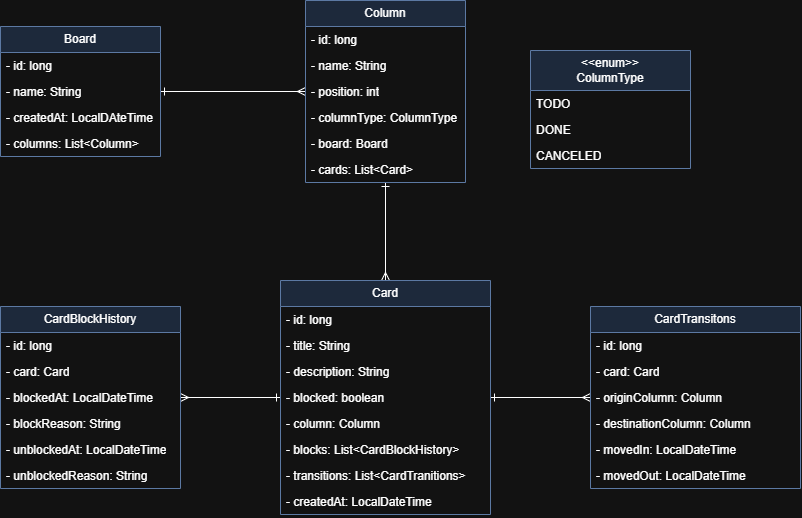

The diagram above was exported from draw.io. Its source (the exported page's mxGraphModel, read from the mxfile embedded in the PNG):
<mxGraphModel dx="875" dy="467" grid="1" gridSize="10" guides="1" tooltips="1" connect="1" arrows="1" fold="1" page="1" pageScale="1" pageWidth="827" pageHeight="1169" math="0" shadow="0">
  <root>
    <mxCell id="0" />
    <mxCell id="1" parent="0" />
    <mxCell id="VuHh562K6PKbF-pBHaZa-13" value="" style="edgeStyle=orthogonalEdgeStyle;rounded=0;orthogonalLoop=1;jettySize=auto;html=1;endArrow=ERmany;endFill=0;startArrow=ERone;startFill=0;" edge="1" parent="1" source="VuHh562K6PKbF-pBHaZa-1" target="VuHh562K6PKbF-pBHaZa-8">
      <mxGeometry relative="1" as="geometry" />
    </mxCell>
    <mxCell id="VuHh562K6PKbF-pBHaZa-1" value="Board" style="swimlane;fontStyle=0;childLayout=stackLayout;horizontal=1;startSize=26;fillColor=#dae8fc;horizontalStack=0;resizeParent=1;resizeParentMax=0;resizeLast=0;collapsible=1;marginBottom=0;whiteSpace=wrap;html=1;strokeColor=#6c8ebf;" vertex="1" parent="1">
      <mxGeometry x="80" y="106" width="160" height="130" as="geometry" />
    </mxCell>
    <mxCell id="VuHh562K6PKbF-pBHaZa-2" value="- id: long" style="text;strokeColor=none;fillColor=none;align=left;verticalAlign=top;spacingLeft=4;spacingRight=4;overflow=hidden;rotatable=0;points=[[0,0.5],[1,0.5]];portConstraint=eastwest;whiteSpace=wrap;html=1;" vertex="1" parent="VuHh562K6PKbF-pBHaZa-1">
      <mxGeometry y="26" width="160" height="26" as="geometry" />
    </mxCell>
    <mxCell id="VuHh562K6PKbF-pBHaZa-3" value="- name: String" style="text;strokeColor=none;fillColor=none;align=left;verticalAlign=top;spacingLeft=4;spacingRight=4;overflow=hidden;rotatable=0;points=[[0,0.5],[1,0.5]];portConstraint=eastwest;whiteSpace=wrap;html=1;" vertex="1" parent="VuHh562K6PKbF-pBHaZa-1">
      <mxGeometry y="52" width="160" height="26" as="geometry" />
    </mxCell>
    <mxCell id="VuHh562K6PKbF-pBHaZa-4" value="- createdAt: LocalDAteTime" style="text;strokeColor=none;fillColor=none;align=left;verticalAlign=top;spacingLeft=4;spacingRight=4;overflow=hidden;rotatable=0;points=[[0,0.5],[1,0.5]];portConstraint=eastwest;whiteSpace=wrap;html=1;" vertex="1" parent="VuHh562K6PKbF-pBHaZa-1">
      <mxGeometry y="78" width="160" height="26" as="geometry" />
    </mxCell>
    <mxCell id="VuHh562K6PKbF-pBHaZa-5" value="- columns: List&amp;lt;Column&amp;gt;" style="text;strokeColor=none;fillColor=none;align=left;verticalAlign=top;spacingLeft=4;spacingRight=4;overflow=hidden;rotatable=0;points=[[0,0.5],[1,0.5]];portConstraint=eastwest;whiteSpace=wrap;html=1;" vertex="1" parent="VuHh562K6PKbF-pBHaZa-1">
      <mxGeometry y="104" width="160" height="26" as="geometry" />
    </mxCell>
    <mxCell id="VuHh562K6PKbF-pBHaZa-23" value="" style="edgeStyle=orthogonalEdgeStyle;rounded=0;orthogonalLoop=1;jettySize=auto;html=1;endArrow=ERmany;endFill=0;startArrow=ERone;startFill=0;" edge="1" parent="1" source="VuHh562K6PKbF-pBHaZa-8" target="VuHh562K6PKbF-pBHaZa-16">
      <mxGeometry relative="1" as="geometry" />
    </mxCell>
    <mxCell id="VuHh562K6PKbF-pBHaZa-8" value="Column" style="swimlane;fontStyle=0;childLayout=stackLayout;horizontal=1;startSize=26;fillColor=#dae8fc;horizontalStack=0;resizeParent=1;resizeParentMax=0;resizeLast=0;collapsible=1;marginBottom=0;whiteSpace=wrap;html=1;strokeColor=#6c8ebf;" vertex="1" parent="1">
      <mxGeometry x="385" y="80" width="160" height="182" as="geometry" />
    </mxCell>
    <mxCell id="VuHh562K6PKbF-pBHaZa-9" value="- id: long" style="text;strokeColor=none;fillColor=none;align=left;verticalAlign=top;spacingLeft=4;spacingRight=4;overflow=hidden;rotatable=0;points=[[0,0.5],[1,0.5]];portConstraint=eastwest;whiteSpace=wrap;html=1;" vertex="1" parent="VuHh562K6PKbF-pBHaZa-8">
      <mxGeometry y="26" width="160" height="26" as="geometry" />
    </mxCell>
    <mxCell id="VuHh562K6PKbF-pBHaZa-10" value="- name: String" style="text;strokeColor=none;fillColor=none;align=left;verticalAlign=top;spacingLeft=4;spacingRight=4;overflow=hidden;rotatable=0;points=[[0,0.5],[1,0.5]];portConstraint=eastwest;whiteSpace=wrap;html=1;" vertex="1" parent="VuHh562K6PKbF-pBHaZa-8">
      <mxGeometry y="52" width="160" height="26" as="geometry" />
    </mxCell>
    <mxCell id="VuHh562K6PKbF-pBHaZa-14" value="- position: int" style="text;strokeColor=none;fillColor=none;align=left;verticalAlign=top;spacingLeft=4;spacingRight=4;overflow=hidden;rotatable=0;points=[[0,0.5],[1,0.5]];portConstraint=eastwest;whiteSpace=wrap;html=1;" vertex="1" parent="VuHh562K6PKbF-pBHaZa-8">
      <mxGeometry y="78" width="160" height="26" as="geometry" />
    </mxCell>
    <mxCell id="VuHh562K6PKbF-pBHaZa-15" value="- columnType: ColumnType" style="text;strokeColor=none;fillColor=none;align=left;verticalAlign=top;spacingLeft=4;spacingRight=4;overflow=hidden;rotatable=0;points=[[0,0.5],[1,0.5]];portConstraint=eastwest;whiteSpace=wrap;html=1;" vertex="1" parent="VuHh562K6PKbF-pBHaZa-8">
      <mxGeometry y="104" width="160" height="26" as="geometry" />
    </mxCell>
    <mxCell id="VuHh562K6PKbF-pBHaZa-11" value="- board: Board" style="text;strokeColor=none;fillColor=none;align=left;verticalAlign=top;spacingLeft=4;spacingRight=4;overflow=hidden;rotatable=0;points=[[0,0.5],[1,0.5]];portConstraint=eastwest;whiteSpace=wrap;html=1;" vertex="1" parent="VuHh562K6PKbF-pBHaZa-8">
      <mxGeometry y="130" width="160" height="26" as="geometry" />
    </mxCell>
    <mxCell id="VuHh562K6PKbF-pBHaZa-12" value="- cards: List&amp;lt;Card&amp;gt;" style="text;strokeColor=none;fillColor=none;align=left;verticalAlign=top;spacingLeft=4;spacingRight=4;overflow=hidden;rotatable=0;points=[[0,0.5],[1,0.5]];portConstraint=eastwest;whiteSpace=wrap;html=1;" vertex="1" parent="VuHh562K6PKbF-pBHaZa-8">
      <mxGeometry y="156" width="160" height="26" as="geometry" />
    </mxCell>
    <mxCell id="VuHh562K6PKbF-pBHaZa-32" value="" style="edgeStyle=orthogonalEdgeStyle;rounded=0;orthogonalLoop=1;jettySize=auto;html=1;endArrow=ERmany;endFill=0;startArrow=ERone;startFill=0;" edge="1" parent="1" source="VuHh562K6PKbF-pBHaZa-16" target="VuHh562K6PKbF-pBHaZa-25">
      <mxGeometry relative="1" as="geometry" />
    </mxCell>
    <mxCell id="VuHh562K6PKbF-pBHaZa-43" value="" style="edgeStyle=orthogonalEdgeStyle;rounded=0;orthogonalLoop=1;jettySize=auto;html=1;endArrow=ERmany;endFill=0;startArrow=ERone;startFill=0;" edge="1" parent="1" source="VuHh562K6PKbF-pBHaZa-16" target="VuHh562K6PKbF-pBHaZa-35">
      <mxGeometry relative="1" as="geometry" />
    </mxCell>
    <mxCell id="VuHh562K6PKbF-pBHaZa-16" value="Card" style="swimlane;fontStyle=0;childLayout=stackLayout;horizontal=1;startSize=26;fillColor=#dae8fc;horizontalStack=0;resizeParent=1;resizeParentMax=0;resizeLast=0;collapsible=1;marginBottom=0;whiteSpace=wrap;html=1;strokeColor=#6c8ebf;" vertex="1" parent="1">
      <mxGeometry x="360" y="360" width="210" height="234" as="geometry" />
    </mxCell>
    <mxCell id="VuHh562K6PKbF-pBHaZa-17" value="- id: long" style="text;strokeColor=none;fillColor=none;align=left;verticalAlign=top;spacingLeft=4;spacingRight=4;overflow=hidden;rotatable=0;points=[[0,0.5],[1,0.5]];portConstraint=eastwest;whiteSpace=wrap;html=1;" vertex="1" parent="VuHh562K6PKbF-pBHaZa-16">
      <mxGeometry y="26" width="210" height="26" as="geometry" />
    </mxCell>
    <mxCell id="VuHh562K6PKbF-pBHaZa-18" value="- title: String" style="text;strokeColor=none;fillColor=none;align=left;verticalAlign=top;spacingLeft=4;spacingRight=4;overflow=hidden;rotatable=0;points=[[0,0.5],[1,0.5]];portConstraint=eastwest;whiteSpace=wrap;html=1;" vertex="1" parent="VuHh562K6PKbF-pBHaZa-16">
      <mxGeometry y="52" width="210" height="26" as="geometry" />
    </mxCell>
    <mxCell id="VuHh562K6PKbF-pBHaZa-19" value="- description: String" style="text;strokeColor=none;fillColor=none;align=left;verticalAlign=top;spacingLeft=4;spacingRight=4;overflow=hidden;rotatable=0;points=[[0,0.5],[1,0.5]];portConstraint=eastwest;whiteSpace=wrap;html=1;" vertex="1" parent="VuHh562K6PKbF-pBHaZa-16">
      <mxGeometry y="78" width="210" height="26" as="geometry" />
    </mxCell>
    <mxCell id="VuHh562K6PKbF-pBHaZa-20" value="- blocked: boolean" style="text;strokeColor=none;fillColor=none;align=left;verticalAlign=top;spacingLeft=4;spacingRight=4;overflow=hidden;rotatable=0;points=[[0,0.5],[1,0.5]];portConstraint=eastwest;whiteSpace=wrap;html=1;" vertex="1" parent="VuHh562K6PKbF-pBHaZa-16">
      <mxGeometry y="104" width="210" height="26" as="geometry" />
    </mxCell>
    <mxCell id="VuHh562K6PKbF-pBHaZa-21" value="- column: Column" style="text;strokeColor=none;fillColor=none;align=left;verticalAlign=top;spacingLeft=4;spacingRight=4;overflow=hidden;rotatable=0;points=[[0,0.5],[1,0.5]];portConstraint=eastwest;whiteSpace=wrap;html=1;" vertex="1" parent="VuHh562K6PKbF-pBHaZa-16">
      <mxGeometry y="130" width="210" height="26" as="geometry" />
    </mxCell>
    <mxCell id="VuHh562K6PKbF-pBHaZa-34" value="- blocks: List&amp;lt;CardBlockHistory&amp;gt;" style="text;strokeColor=none;fillColor=none;align=left;verticalAlign=top;spacingLeft=4;spacingRight=4;overflow=hidden;rotatable=0;points=[[0,0.5],[1,0.5]];portConstraint=eastwest;whiteSpace=wrap;html=1;" vertex="1" parent="VuHh562K6PKbF-pBHaZa-16">
      <mxGeometry y="156" width="210" height="26" as="geometry" />
    </mxCell>
    <mxCell id="VuHh562K6PKbF-pBHaZa-44" value="- transitions: List&amp;lt;CardTranitions&amp;gt;" style="text;strokeColor=none;fillColor=none;align=left;verticalAlign=top;spacingLeft=4;spacingRight=4;overflow=hidden;rotatable=0;points=[[0,0.5],[1,0.5]];portConstraint=eastwest;whiteSpace=wrap;html=1;" vertex="1" parent="VuHh562K6PKbF-pBHaZa-16">
      <mxGeometry y="182" width="210" height="26" as="geometry" />
    </mxCell>
    <mxCell id="VuHh562K6PKbF-pBHaZa-22" value="- createdAt: LocalDateTime" style="text;strokeColor=none;fillColor=none;align=left;verticalAlign=top;spacingLeft=4;spacingRight=4;overflow=hidden;rotatable=0;points=[[0,0.5],[1,0.5]];portConstraint=eastwest;whiteSpace=wrap;html=1;" vertex="1" parent="VuHh562K6PKbF-pBHaZa-16">
      <mxGeometry y="208" width="210" height="26" as="geometry" />
    </mxCell>
    <mxCell id="VuHh562K6PKbF-pBHaZa-25" value="CardBlockHistory" style="swimlane;fontStyle=0;childLayout=stackLayout;horizontal=1;startSize=26;fillColor=#dae8fc;horizontalStack=0;resizeParent=1;resizeParentMax=0;resizeLast=0;collapsible=1;marginBottom=0;whiteSpace=wrap;html=1;strokeColor=#6c8ebf;" vertex="1" parent="1">
      <mxGeometry x="80" y="386" width="180" height="182" as="geometry" />
    </mxCell>
    <mxCell id="VuHh562K6PKbF-pBHaZa-26" value="- id: long" style="text;strokeColor=none;fillColor=none;align=left;verticalAlign=top;spacingLeft=4;spacingRight=4;overflow=hidden;rotatable=0;points=[[0,0.5],[1,0.5]];portConstraint=eastwest;whiteSpace=wrap;html=1;" vertex="1" parent="VuHh562K6PKbF-pBHaZa-25">
      <mxGeometry y="26" width="180" height="26" as="geometry" />
    </mxCell>
    <mxCell id="VuHh562K6PKbF-pBHaZa-27" value="- card: Card" style="text;strokeColor=none;fillColor=none;align=left;verticalAlign=top;spacingLeft=4;spacingRight=4;overflow=hidden;rotatable=0;points=[[0,0.5],[1,0.5]];portConstraint=eastwest;whiteSpace=wrap;html=1;" vertex="1" parent="VuHh562K6PKbF-pBHaZa-25">
      <mxGeometry y="52" width="180" height="26" as="geometry" />
    </mxCell>
    <mxCell id="VuHh562K6PKbF-pBHaZa-28" value="- blockedAt: LocalDateTime" style="text;strokeColor=none;fillColor=none;align=left;verticalAlign=top;spacingLeft=4;spacingRight=4;overflow=hidden;rotatable=0;points=[[0,0.5],[1,0.5]];portConstraint=eastwest;whiteSpace=wrap;html=1;" vertex="1" parent="VuHh562K6PKbF-pBHaZa-25">
      <mxGeometry y="78" width="180" height="26" as="geometry" />
    </mxCell>
    <mxCell id="VuHh562K6PKbF-pBHaZa-29" value="- blockReason: String" style="text;strokeColor=none;fillColor=none;align=left;verticalAlign=top;spacingLeft=4;spacingRight=4;overflow=hidden;rotatable=0;points=[[0,0.5],[1,0.5]];portConstraint=eastwest;whiteSpace=wrap;html=1;" vertex="1" parent="VuHh562K6PKbF-pBHaZa-25">
      <mxGeometry y="104" width="180" height="26" as="geometry" />
    </mxCell>
    <mxCell id="VuHh562K6PKbF-pBHaZa-30" value="- unblockedAt: LocalDateTime" style="text;strokeColor=none;fillColor=none;align=left;verticalAlign=top;spacingLeft=4;spacingRight=4;overflow=hidden;rotatable=0;points=[[0,0.5],[1,0.5]];portConstraint=eastwest;whiteSpace=wrap;html=1;" vertex="1" parent="VuHh562K6PKbF-pBHaZa-25">
      <mxGeometry y="130" width="180" height="26" as="geometry" />
    </mxCell>
    <mxCell id="VuHh562K6PKbF-pBHaZa-33" value="- unblockedReason: String" style="text;strokeColor=none;fillColor=none;align=left;verticalAlign=top;spacingLeft=4;spacingRight=4;overflow=hidden;rotatable=0;points=[[0,0.5],[1,0.5]];portConstraint=eastwest;whiteSpace=wrap;html=1;" vertex="1" parent="VuHh562K6PKbF-pBHaZa-25">
      <mxGeometry y="156" width="180" height="26" as="geometry" />
    </mxCell>
    <mxCell id="VuHh562K6PKbF-pBHaZa-35" value="CardTransitons" style="swimlane;fontStyle=0;childLayout=stackLayout;horizontal=1;startSize=26;fillColor=#dae8fc;horizontalStack=0;resizeParent=1;resizeParentMax=0;resizeLast=0;collapsible=1;marginBottom=0;whiteSpace=wrap;html=1;strokeColor=#6c8ebf;" vertex="1" parent="1">
      <mxGeometry x="670" y="386" width="210" height="182" as="geometry" />
    </mxCell>
    <mxCell id="VuHh562K6PKbF-pBHaZa-36" value="- id: long" style="text;strokeColor=none;fillColor=none;align=left;verticalAlign=top;spacingLeft=4;spacingRight=4;overflow=hidden;rotatable=0;points=[[0,0.5],[1,0.5]];portConstraint=eastwest;whiteSpace=wrap;html=1;" vertex="1" parent="VuHh562K6PKbF-pBHaZa-35">
      <mxGeometry y="26" width="210" height="26" as="geometry" />
    </mxCell>
    <mxCell id="VuHh562K6PKbF-pBHaZa-37" value="- card: Card" style="text;strokeColor=none;fillColor=none;align=left;verticalAlign=top;spacingLeft=4;spacingRight=4;overflow=hidden;rotatable=0;points=[[0,0.5],[1,0.5]];portConstraint=eastwest;whiteSpace=wrap;html=1;" vertex="1" parent="VuHh562K6PKbF-pBHaZa-35">
      <mxGeometry y="52" width="210" height="26" as="geometry" />
    </mxCell>
    <mxCell id="VuHh562K6PKbF-pBHaZa-38" value="- originColumn: Column" style="text;strokeColor=none;fillColor=none;align=left;verticalAlign=top;spacingLeft=4;spacingRight=4;overflow=hidden;rotatable=0;points=[[0,0.5],[1,0.5]];portConstraint=eastwest;whiteSpace=wrap;html=1;" vertex="1" parent="VuHh562K6PKbF-pBHaZa-35">
      <mxGeometry y="78" width="210" height="26" as="geometry" />
    </mxCell>
    <mxCell id="VuHh562K6PKbF-pBHaZa-39" value="- destinationColumn: Column" style="text;strokeColor=none;fillColor=none;align=left;verticalAlign=top;spacingLeft=4;spacingRight=4;overflow=hidden;rotatable=0;points=[[0,0.5],[1,0.5]];portConstraint=eastwest;whiteSpace=wrap;html=1;" vertex="1" parent="VuHh562K6PKbF-pBHaZa-35">
      <mxGeometry y="104" width="210" height="26" as="geometry" />
    </mxCell>
    <mxCell id="VuHh562K6PKbF-pBHaZa-40" value="- movedIn: LocalDateTime" style="text;strokeColor=none;fillColor=none;align=left;verticalAlign=top;spacingLeft=4;spacingRight=4;overflow=hidden;rotatable=0;points=[[0,0.5],[1,0.5]];portConstraint=eastwest;whiteSpace=wrap;html=1;" vertex="1" parent="VuHh562K6PKbF-pBHaZa-35">
      <mxGeometry y="130" width="210" height="26" as="geometry" />
    </mxCell>
    <mxCell id="VuHh562K6PKbF-pBHaZa-41" value="- movedOut: LocalDateTime" style="text;strokeColor=none;fillColor=none;align=left;verticalAlign=top;spacingLeft=4;spacingRight=4;overflow=hidden;rotatable=0;points=[[0,0.5],[1,0.5]];portConstraint=eastwest;whiteSpace=wrap;html=1;" vertex="1" parent="VuHh562K6PKbF-pBHaZa-35">
      <mxGeometry y="156" width="210" height="26" as="geometry" />
    </mxCell>
    <mxCell id="VuHh562K6PKbF-pBHaZa-45" value="&amp;lt;&amp;lt;enum&amp;gt;&amp;gt;&lt;div&gt;ColumnType&lt;/div&gt;" style="swimlane;fontStyle=0;childLayout=stackLayout;horizontal=1;startSize=40;fillColor=#dae8fc;horizontalStack=0;resizeParent=1;resizeParentMax=0;resizeLast=0;collapsible=1;marginBottom=0;whiteSpace=wrap;html=1;strokeColor=#6c8ebf;" vertex="1" parent="1">
      <mxGeometry x="610" y="130" width="160" height="118" as="geometry" />
    </mxCell>
    <mxCell id="VuHh562K6PKbF-pBHaZa-46" value="TODO" style="text;strokeColor=none;fillColor=none;align=left;verticalAlign=top;spacingLeft=4;spacingRight=4;overflow=hidden;rotatable=0;points=[[0,0.5],[1,0.5]];portConstraint=eastwest;whiteSpace=wrap;html=1;" vertex="1" parent="VuHh562K6PKbF-pBHaZa-45">
      <mxGeometry y="40" width="160" height="26" as="geometry" />
    </mxCell>
    <mxCell id="VuHh562K6PKbF-pBHaZa-47" value="DONE" style="text;strokeColor=none;fillColor=none;align=left;verticalAlign=top;spacingLeft=4;spacingRight=4;overflow=hidden;rotatable=0;points=[[0,0.5],[1,0.5]];portConstraint=eastwest;whiteSpace=wrap;html=1;" vertex="1" parent="VuHh562K6PKbF-pBHaZa-45">
      <mxGeometry y="66" width="160" height="26" as="geometry" />
    </mxCell>
    <mxCell id="VuHh562K6PKbF-pBHaZa-48" value="CANCELED" style="text;strokeColor=none;fillColor=none;align=left;verticalAlign=top;spacingLeft=4;spacingRight=4;overflow=hidden;rotatable=0;points=[[0,0.5],[1,0.5]];portConstraint=eastwest;whiteSpace=wrap;html=1;" vertex="1" parent="VuHh562K6PKbF-pBHaZa-45">
      <mxGeometry y="92" width="160" height="26" as="geometry" />
    </mxCell>
  </root>
</mxGraphModel>